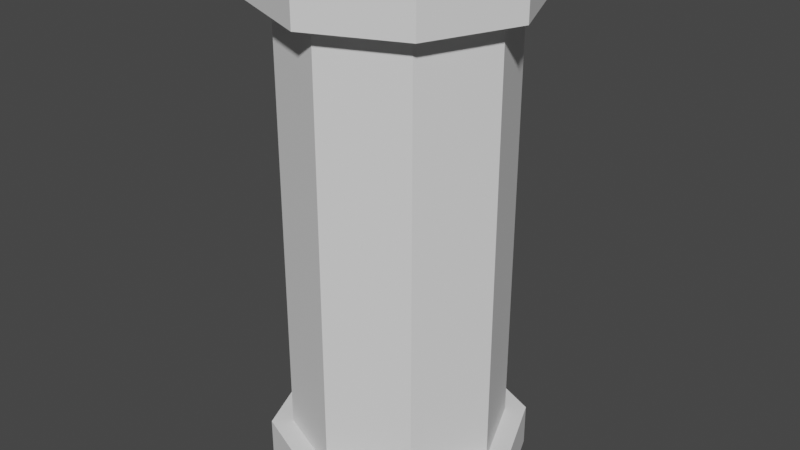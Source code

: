 # Source: pipe_i.blend  (saved by Blender 2.81.16; exported with 4.5.12 LTS)
import bpy
from mathutils import Matrix  # noqa: F401  (used for matrix-valued properties, if any)

bpy.ops.wm.read_factory_settings(use_empty=True)
scene = bpy.context.scene
scene.name = 'Scene'

# ---- collections
col_collection = bpy.data.collections.new('Collection'); scene.collection.children.link(col_collection)

# ---- world
world_world = bpy.data.worlds.new('World'); scene.world = world_world
world_world.use_nodes = True; world_world.node_tree.nodes.clear()
_N = world_world.node_tree.nodes; _L = world_world.node_tree.links
n0 = _N.new('ShaderNodeOutputWorld'); n0.name = 'World Output'; n0.location = (300, 300)
n1 = _N.new('ShaderNodeBackground'); n1.name = 'Background'; n1.location = (10, 300)
n1.inputs[0].default_value = (0.05088, 0.05088, 0.05088, 1.0)
_L.new(n1.outputs[0], n0.inputs[0])
n0.is_active_output = True
world_world.color = (0.05088, 0.05088, 0.05088)
world_world.use_sun_shadow = False
world_world.sun_shadow_jitter_overblur = 0.0

# ---- meshes
me_cylinder = bpy.data.meshes.new('Cylinder')
me_cylinder.from_pydata([(0.0, 1.0, -2.0), (0.0, 1.0, 2.0), (0.7071, 0.7071, -2.0), (0.7071, 0.7071, 2.0), (1.0, -4.371e-08, -2.0), (1.0, -4.371e-08, 2.0), (0.7071, -0.7071, -2.0), (0.7071, -0.7071, 2.0), (-8.742e-08, -1.0, -2.0), (-8.742e-08, -1.0, 2.0), (-0.7071, -0.7071, -2.0), (-0.7071, -0.7071, 2.0), (-1.0, 1.192e-08, -2.0), (-1.0, 1.192e-08, 2.0), (-0.7071, 0.7071, -2.0), (-0.7071, 0.7071, 2.0), (0.8485, 0.8485, 2.0), (1.49e-09, 1.2, 2.0), (1.2, -5.394e-08, 2.0), (0.8485, -0.8485, 2.0), (-1.034e-07, -1.2, 2.0), (-0.8485, -0.8485, 2.0), (-1.2, 1.282e-08, 2.0), (-0.8485, 0.8485, 2.0), (0.8485, 0.8485, 2.4), (7.344e-09, 1.2, 2.4), (1.2, -5.394e-08, 2.4), (0.8485, -0.8485, 2.4), (-9.756e-08, -1.2, 2.4), (-0.8485, -0.8485, 2.4), (-1.2, 1.282e-08, 2.4), (-0.8485, 0.8485, 2.4), (1.49e-09, 1.2, -2.0), (0.8485, 0.8485, -2.0), (1.2, -5.394e-08, -2.0), (0.8485, -0.8485, -2.0), (-1.034e-07, -1.2, -2.0), (-0.8485, -0.8485, -2.0), (-1.2, 1.282e-08, -2.0), (-0.8485, 0.8485, -2.0), (-4.364e-09, 1.2, -2.4), (0.8485, 0.8485, -2.4), (1.2, -5.394e-08, -2.4), (0.8485, -0.8485, -2.4), (-1.093e-07, -1.2, -2.4), (-0.8485, -0.8485, -2.4), (-1.2, 1.282e-08, -2.4), (-0.8485, 0.8485, -2.4), (0.6788, 0.6788, 2.4), (-4.556e-09, 0.96, 2.4), (0.96, -4.166e-08, 2.4), (0.6788, -0.6788, 2.4), (-8.848e-08, -0.96, 2.4), (-0.6788, -0.6788, 2.4), (-0.96, 1.175e-08, 2.4), (-0.6788, 0.6788, 2.4), (-1.392e-08, 0.96, -2.4), (0.6788, 0.6788, -2.4), (0.96, -4.166e-08, -2.4), (0.6788, -0.6788, -2.4), (-9.785e-08, -0.96, -2.4), (-0.6788, -0.6788, -2.4), (-0.96, 1.175e-08, -2.4), (-0.6788, 0.6788, -2.4), (8.944e-09, 0.96, -2.112), (0.6788, 0.6788, -2.112), (0.96, -4.166e-08, -2.112), (0.6788, -0.6788, -2.112), (-7.498e-08, -0.96, -2.112), (-0.6788, -0.6788, -2.112), (-0.96, 1.175e-08, -2.112), (-0.6788, 0.6788, -2.112), (0.6788, 0.6788, 2.225), (-1.37e-08, 0.96, 2.225), (0.96, -4.166e-08, 2.225), (0.6788, -0.6788, 2.225), (-9.763e-08, -0.96, 2.225), (-0.6788, -0.6788, 2.225), (-0.96, 1.175e-08, 2.225), (-0.6788, 0.6788, 2.225), (0.0, 1.0, -1.333), (0.0, 1.0, 1.333), (0.7071, 0.7071, 1.333), (0.7071, 0.7071, -1.333), (1.0, -4.371e-08, 1.333), (1.0, -4.371e-08, -1.333), (0.7071, -0.7071, 1.333), (0.7071, -0.7071, -1.333), (-8.742e-08, -1.0, 1.333), (-8.742e-08, -1.0, -1.333), (-0.7071, -0.7071, 1.333), (-0.7071, -0.7071, -1.333), (-1.0, 1.192e-08, 1.333), (-1.0, 1.192e-08, -1.333), (-0.7071, 0.7071, 1.333), (-0.7071, 0.7071, -1.333), (0.0, 1.0, -0.6667), (0.0, 1.0, 0.0), (0.0, 1.0, 0.6667), (0.7071, 0.7071, 0.6667), (0.7071, 0.7071, 0.0), (0.7071, 0.7071, -0.6667), (1.0, -4.371e-08, 0.6667), (1.0, -4.371e-08, 0.0), (1.0, -4.371e-08, -0.6667), (0.7071, -0.7071, 0.6667), (0.7071, -0.7071, 0.0), (0.7071, -0.7071, -0.6667), (-8.742e-08, -1.0, 0.6667), (-8.742e-08, -1.0, 0.0), (-8.742e-08, -1.0, -0.6667), (-0.7071, -0.7071, 0.6667), (-0.7071, -0.7071, 0.0), (-0.7071, -0.7071, -0.6667), (-1.0, 1.192e-08, 0.6667), (-1.0, 1.192e-08, 0.0), (-1.0, 1.192e-08, -0.6667), (-0.7071, 0.7071, 0.6667), (-0.7071, 0.7071, 0.0), (-0.7071, 0.7071, -0.6667)], [], [(81, 1, 3, 82), (82, 3, 5, 84), (84, 5, 7, 86), (86, 7, 9, 88), (88, 9, 11, 90), (90, 11, 13, 92), (5, 3, 16, 18), (92, 13, 15, 94), (94, 15, 1, 81), (4, 6, 35, 34), (22, 21, 29, 30), (11, 9, 20, 21), (1, 15, 23, 17), (3, 1, 17, 16), (7, 5, 18, 19), (13, 11, 21, 22), (9, 7, 19, 20), (15, 13, 22, 23), (24, 25, 49, 48), (20, 19, 27, 28), (18, 16, 24, 26), (23, 22, 30, 31), (21, 20, 28, 29), (19, 18, 26, 27), (16, 17, 25, 24), (17, 23, 31, 25), (38, 39, 47, 46), (10, 12, 38, 37), (6, 8, 36, 35), (12, 14, 39, 38), (2, 4, 34, 33), (8, 10, 37, 36), (14, 0, 32, 39), (0, 2, 33, 32), (41, 42, 58, 57), (36, 37, 45, 44), (34, 35, 43, 42), (32, 33, 41, 40), (39, 32, 40, 47), (37, 38, 46, 45), (35, 36, 44, 43), (33, 34, 42, 41), (49, 55, 79, 73), (25, 31, 55, 49), (30, 29, 53, 54), (28, 27, 51, 52), (26, 24, 48, 50), (31, 30, 54, 55), (29, 28, 52, 53), (27, 26, 50, 51), (58, 59, 67, 66), (46, 47, 63, 62), (44, 45, 61, 60), (42, 43, 59, 58), (40, 41, 57, 56), (47, 40, 56, 63), (45, 46, 62, 61), (43, 44, 60, 59), (64, 65, 66, 67, 68, 69, 70, 71), (56, 57, 65, 64), (63, 56, 64, 71), (61, 62, 70, 69), (59, 60, 68, 67), (57, 58, 66, 65), (62, 63, 71, 70), (60, 61, 69, 68), (72, 73, 79, 78, 77, 76, 75, 74), (54, 53, 77, 78), (52, 51, 75, 76), (50, 48, 72, 74), (55, 54, 78, 79), (53, 52, 76, 77), (51, 50, 74, 75), (48, 49, 73, 72), (14, 95, 80, 0), (117, 94, 81, 98), (12, 93, 95, 14), (114, 92, 94, 117), (10, 91, 93, 12), (111, 90, 92, 114), (8, 89, 91, 10), (108, 88, 90, 111), (6, 87, 89, 8), (105, 86, 88, 108), (4, 85, 87, 6), (102, 84, 86, 105), (2, 83, 85, 4), (99, 82, 84, 102), (0, 80, 83, 2), (98, 81, 82, 99), (80, 96, 101, 83), (96, 97, 100, 101), (97, 98, 99, 100), (83, 101, 104, 85), (101, 100, 103, 104), (100, 99, 102, 103), (85, 104, 107, 87), (104, 103, 106, 107), (103, 102, 105, 106), (87, 107, 110, 89), (107, 106, 109, 110), (106, 105, 108, 109), (89, 110, 113, 91), (110, 109, 112, 113), (109, 108, 111, 112), (91, 113, 116, 93), (113, 112, 115, 116), (112, 111, 114, 115), (93, 116, 119, 95), (116, 115, 118, 119), (115, 114, 117, 118), (95, 119, 96, 80), (119, 118, 97, 96), (118, 117, 98, 97)])
_uv = me_cylinder.uv_layers.new(name='UVMap')
_uv.uv.foreach_set('vector', [1.0, 0.8333, 1.0, 1.0, 0.875, 1.0, 0.875, 0.8333, 0.875, 0.8333, 0.875, 1.0, 0.75, 1.0, 0.75, 0.8333, 0.75, 0.8333, 0.75, 1.0, 0.625, 1.0, 0.625, 0.8333, 0.625, 0.8333, 0.625, 1.0, 0.5, 1.0, 0.5, 0.8333, 0.5, 0.8333, 0.5, 1.0, 0.375, 1.0, 0.375, 0.8333, 0.375, 0.8333, 0.375, 1.0, 0.25, 1.0, 0.25, 0.8333, 0.75, 1.0, 0.875, 1.0, 0.875, 1.0, 0.75, 1.0, 0.25, 0.8333, 0.25, 1.0, 0.125, 1.0, 0.125, 0.8333, 0.125, 0.8333, 0.125, 1.0, 0.0, 1.0, 0.0, 0.8333, 0.75, 0.5, 0.625, 0.5, 0.625, 0.5, 0.75, 0.5, 0.25, 1.0, 0.375, 1.0, 0.375, 1.0, 0.25, 1.0, 0.375, 1.0, 0.5, 1.0, 0.5, 1.0, 0.375, 1.0, 0.0, 1.0, 0.125, 1.0, 0.125, 1.0, 0.0, 1.0, 0.875, 1.0, 1.0, 1.0, 1.0, 1.0, 0.875, 1.0, 0.625, 1.0, 0.75, 1.0, 0.75, 1.0, 0.625, 1.0, 0.25, 1.0, 0.375, 1.0, 0.375, 1.0, 0.25, 1.0, 0.5, 1.0, 0.625, 1.0, 0.625, 1.0, 0.5, 1.0, 0.125, 1.0, 0.25, 1.0, 0.25, 1.0, 0.125, 1.0, 0.875, 1.0, 1.0, 1.0, 1.0, 1.0, 0.875, 1.0, 0.5, 1.0, 0.625, 1.0, 0.625, 1.0, 0.5, 1.0, 0.75, 1.0, 0.875, 1.0, 0.875, 1.0, 0.75, 1.0, 0.125, 1.0, 0.25, 1.0, 0.25, 1.0, 0.125, 1.0, 0.375, 1.0, 0.5, 1.0, 0.5, 1.0, 0.375, 1.0, 0.625, 1.0, 0.75, 1.0, 0.75, 1.0, 0.625, 1.0, 0.875, 1.0, 1.0, 1.0, 1.0, 1.0, 0.875, 1.0, 0.0, 1.0, 0.125, 1.0, 0.125, 1.0, 0.0, 1.0, 0.25, 0.5, 0.125, 0.5, 0.125, 0.5, 0.25, 0.5, 0.375, 0.5, 0.25, 0.5, 0.25, 0.5, 0.375, 0.5, 0.625, 0.5, 0.5, 0.5, 0.5, 0.5, 0.625, 0.5, 0.25, 0.5, 0.125, 0.5, 0.125, 0.5, 0.25, 0.5, 0.875, 0.5, 0.75, 0.5, 0.75, 0.5, 0.875, 0.5, 0.5, 0.5, 0.375, 0.5, 0.375, 0.5, 0.5, 0.5, 0.125, 0.5, 0.0, 0.5, 0.0, 0.5, 0.125, 0.5, 1.0, 0.5, 0.875, 0.5, 0.875, 0.5, 1.0, 0.5, 0.875, 0.5, 0.75, 0.5, 0.75, 0.5, 0.875, 0.5, 0.5, 0.5, 0.375, 0.5, 0.375, 0.5, 0.5, 0.5, 0.75, 0.5, 0.625, 0.5, 0.625, 0.5, 0.75, 0.5, 1.0, 0.5, 0.875, 0.5, 0.875, 0.5, 1.0, 0.5, 0.125, 0.5, 0.0, 0.5, 0.0, 0.5, 0.125, 0.5, 0.375, 0.5, 0.25, 0.5, 0.25, 0.5, 0.375, 0.5, 0.625, 0.5, 0.5, 0.5, 0.5, 0.5, 0.625, 0.5, 0.875, 0.5, 0.75, 0.5, 0.75, 0.5, 0.875, 0.5, 0.0, 1.0, 0.125, 1.0, 0.125, 1.0, 0.0, 1.0, 0.0, 1.0, 0.125, 1.0, 0.125, 1.0, 0.0, 1.0, 0.25, 1.0, 0.375, 1.0, 0.375, 1.0, 0.25, 1.0, 0.5, 1.0, 0.625, 1.0, 0.625, 1.0, 0.5, 1.0, 0.75, 1.0, 0.875, 1.0, 0.875, 1.0, 0.75, 1.0, 0.125, 1.0, 0.25, 1.0, 0.25, 1.0, 0.125, 1.0, 0.375, 1.0, 0.5, 1.0, 0.5, 1.0, 0.375, 1.0, 0.625, 1.0, 0.75, 1.0, 0.75, 1.0, 0.625, 1.0, 0.75, 0.5, 0.625, 0.5, 0.625, 0.5, 0.75, 0.5, 0.25, 0.5, 0.125, 0.5, 0.125, 0.5, 0.25, 0.5, 0.5, 0.5, 0.375, 0.5, 0.375, 0.5, 0.5, 0.5, 0.75, 0.5, 0.625, 0.5, 0.625, 0.5, 0.75, 0.5, 1.0, 0.5, 0.875, 0.5, 0.875, 0.5, 1.0, 0.5, 0.125, 0.5, 0.0, 0.5, 0.0, 0.5, 0.125, 0.5, 0.375, 0.5, 0.25, 0.5, 0.25, 0.5, 0.375, 0.5, 0.625, 0.5, 0.5, 0.5, 0.5, 0.5, 0.625, 0.5, 0.75, 0.49, 0.9197, 0.4197, 0.99, 0.25, 0.9197, 0.08029, 0.75, 0.01, 0.5803, 0.08029, 0.51, 0.25, 0.5803, 0.4197, 1.0, 0.5, 0.875, 0.5, 0.875, 0.5, 1.0, 0.5, 0.125, 0.5, 0.0, 0.5, 0.0, 0.5, 0.125, 0.5, 0.375, 0.5, 0.25, 0.5, 0.25, 0.5, 0.375, 0.5, 0.625, 0.5, 0.5, 0.5, 0.5, 0.5, 0.625, 0.5, 0.875, 0.5, 0.75, 0.5, 0.75, 0.5, 0.875, 0.5, 0.25, 0.5, 0.125, 0.5, 0.125, 0.5, 0.25, 0.5, 0.5, 0.5, 0.375, 0.5, 0.375, 0.5, 0.5, 0.5, 0.4197, 0.4197, 0.25, 0.49, 0.08029, 0.4197, 0.01, 0.25, 0.08029, 0.08029, 0.25, 0.01, 0.4197, 0.08029, 0.49, 0.25, 0.25, 1.0, 0.375, 1.0, 0.375, 1.0, 0.25, 1.0, 0.5, 1.0, 0.625, 1.0, 0.625, 1.0, 0.5, 1.0, 0.75, 1.0, 0.875, 1.0, 0.875, 1.0, 0.75, 1.0, 0.125, 1.0, 0.25, 1.0, 0.25, 1.0, 0.125, 1.0, 0.375, 1.0, 0.5, 1.0, 0.5, 1.0, 0.375, 1.0, 0.625, 1.0, 0.75, 1.0, 0.75, 1.0, 0.625, 1.0, 0.875, 1.0, 1.0, 1.0, 1.0, 1.0, 0.875, 1.0, 0.125, 0.5, 0.125, 0.6667, 0.0, 0.6667, 0.0, 0.5, 0.125, 0.7917, 0.125, 0.8333, 0.0, 0.8333, 0.0, 0.7917, 0.25, 0.5, 0.25, 0.6667, 0.125, 0.6667, 0.125, 0.5, 0.25, 0.7917, 0.25, 0.8333, 0.125, 0.8333, 0.125, 0.7917, 0.375, 0.5, 0.375, 0.6667, 0.25, 0.6667, 0.25, 0.5, 0.375, 0.7917, 0.375, 0.8333, 0.25, 0.8333, 0.25, 0.7917, 0.5, 0.5, 0.5, 0.6667, 0.375, 0.6667, 0.375, 0.5, 0.5, 0.7917, 0.5, 0.8333, 0.375, 0.8333, 0.375, 0.7917, 0.625, 0.5, 0.625, 0.6667, 0.5, 0.6667, 0.5, 0.5, 0.625, 0.7917, 0.625, 0.8333, 0.5, 0.8333, 0.5, 0.7917, 0.75, 0.5, 0.75, 0.6667, 0.625, 0.6667, 0.625, 0.5, 0.75, 0.7917, 0.75, 0.8333, 0.625, 0.8333, 0.625, 0.7917, 0.875, 0.5, 0.875, 0.6667, 0.75, 0.6667, 0.75, 0.5, 0.875, 0.7917, 0.875, 0.8333, 0.75, 0.8333, 0.75, 0.7917, 1.0, 0.5, 1.0, 0.6667, 0.875, 0.6667, 0.875, 0.5, 1.0, 0.7917, 1.0, 0.8333, 0.875, 0.8333, 0.875, 0.7917, 1.0, 0.6667, 1.0, 0.7083, 0.875, 0.7083, 0.875, 0.6667, 1.0, 0.7083, 1.0, 0.75, 0.875, 0.75, 0.875, 0.7083, 1.0, 0.75, 1.0, 0.7917, 0.875, 0.7917, 0.875, 0.75, 0.875, 0.6667, 0.875, 0.7083, 0.75, 0.7083, 0.75, 0.6667, 0.875, 0.7083, 0.875, 0.75, 0.75, 0.75, 0.75, 0.7083, 0.875, 0.75, 0.875, 0.7917, 0.75, 0.7917, 0.75, 0.75, 0.75, 0.6667, 0.75, 0.7083, 0.625, 0.7083, 0.625, 0.6667, 0.75, 0.7083, 0.75, 0.75, 0.625, 0.75, 0.625, 0.7083, 0.75, 0.75, 0.75, 0.7917, 0.625, 0.7917, 0.625, 0.75, 0.625, 0.6667, 0.625, 0.7083, 0.5, 0.7083, 0.5, 0.6667, 0.625, 0.7083, 0.625, 0.75, 0.5, 0.75, 0.5, 0.7083, 0.625, 0.75, 0.625, 0.7917, 0.5, 0.7917, 0.5, 0.75, 0.5, 0.6667, 0.5, 0.7083, 0.375, 0.7083, 0.375, 0.6667, 0.5, 0.7083, 0.5, 0.75, 0.375, 0.75, 0.375, 0.7083, 0.5, 0.75, 0.5, 0.7917, 0.375, 0.7917, 0.375, 0.75, 0.375, 0.6667, 0.375, 0.7083, 0.25, 0.7083, 0.25, 0.6667, 0.375, 0.7083, 0.375, 0.75, 0.25, 0.75, 0.25, 0.7083, 0.375, 0.75, 0.375, 0.7917, 0.25, 0.7917, 0.25, 0.75, 0.25, 0.6667, 0.25, 0.7083, 0.125, 0.7083, 0.125, 0.6667, 0.25, 0.7083, 0.25, 0.75, 0.125, 0.75, 0.125, 0.7083, 0.25, 0.75, 0.25, 0.7917, 0.125, 0.7917, 0.125, 0.75, 0.125, 0.6667, 0.125, 0.7083, 0.0, 0.7083, 0.0, 0.6667, 0.125, 0.7083, 0.125, 0.75, 0.0, 0.75, 0.0, 0.7083, 0.125, 0.75, 0.125, 0.7917, 0.0, 0.7917, 0.0, 0.75])
me_cylinder.use_remesh_fix_poles = True
me_cylinder.use_remesh_preserve_attributes = False
me_cylinder.use_mirror_vertex_groups = False
me_cylinder.update()

# ---- objects
ob_cylinder = bpy.data.objects.new('Cylinder', me_cylinder)

# ---- transforms, parenting, visibility, modifiers, constraints
ob_cylinder.location = (0.0, 0.0, 0.0)
ob_cylinder.lineart.crease_threshold = 0.0
_vg = ob_cylinder.vertex_groups.new(name='Middle')

# ---- collection membership
col_collection.objects.link(ob_cylinder)

# ---- scene / render settings (as saved in the file)
scene.frame_start = 1; scene.frame_end = 250; scene.frame_set(1)
scene.render.engine = 'BLENDER_EEVEE_NEXT'
scene.cycles.use_denoising = False
scene.cycles.samples = 128
scene.cycles.sampling_pattern = 'TABULATED_SOBOL'
scene.cycles.use_adaptive_sampling = False
scene.cycles.use_light_tree = False
scene.view_settings.view_transform = 'Filmic'
bpy.context.view_layer.update()

# ---- added for rendering (the .blend has no active camera and no usable light): camera, sun
cam_auto = bpy.data.cameras.new('AutoCamera')
cam_auto.lens = 50.0
cam_auto.sensor_width = 36.0
cam_auto.clip_end = 1000.0
ob_auto_camera = bpy.data.objects.new('AutoCamera', cam_auto)
scene.collection.objects.link(ob_auto_camera)
ob_auto_camera.location = (5.43919, -6.52703, 4.35135)
ob_auto_camera.rotation_euler = (1.09748, -7.21219e-08, 0.694738)
scene.camera = ob_auto_camera
light_auto_sun = bpy.data.lights.new('AutoSun', 'SUN')
light_auto_sun.energy = 3.0
light_auto_sun.angle = 0.0523599
ob_auto_sun = bpy.data.objects.new('AutoSun', light_auto_sun)
scene.collection.objects.link(ob_auto_sun)
ob_auto_sun.rotation_euler = (0.872665, 0.174533, 0.523599)
bpy.context.view_layer.update()
